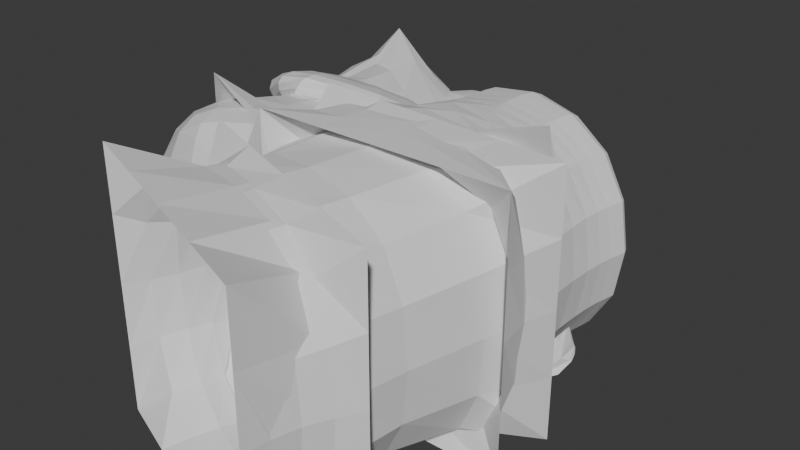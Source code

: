 # Source: branches.blend  (saved by Blender 4.2.66; exported with 4.5.12 LTS)
import bpy
from mathutils import Matrix  # noqa: F401  (used for matrix-valued properties, if any)

bpy.ops.wm.read_factory_settings(use_empty=True)
scene = bpy.context.scene
scene.name = 'Scene'

# ---- collections
col_collection = bpy.data.collections.new('Collection'); scene.collection.children.link(col_collection)

# ---- materials (node trees are filled in below, after node groups)
mat_material_002 = bpy.data.materials.new('Material.002')

# ---- material node trees
mat_material_002.use_nodes = True; mat_material_002.node_tree.nodes.clear()
_N = mat_material_002.node_tree.nodes; _L = mat_material_002.node_tree.links
n0 = _N.new('ShaderNodeBsdfPrincipled'); n0.name = 'Principled BSDF'; n0.location = (10, 300)
n1 = _N.new('ShaderNodeOutputMaterial'); n1.name = 'Material Output'; n1.location = (300, 300)
_L.new(n0.outputs[0], n1.inputs[0])
n1.is_active_output = True

# ---- world
world_world = bpy.data.worlds.new('World'); scene.world = world_world
world_world.use_nodes = True; world_world.node_tree.nodes.clear()
_N = world_world.node_tree.nodes; _L = world_world.node_tree.links
n0 = _N.new('ShaderNodeOutputWorld'); n0.name = 'World Output'; n0.location = (300, 300)
n1 = _N.new('ShaderNodeBackground'); n1.name = 'Background'; n1.location = (10, 300)
n1.inputs[0].default_value = (0.05088, 0.05088, 0.05088, 1.0)
_L.new(n1.outputs[0], n0.inputs[0])
n0.is_active_output = True
world_world.color = (0.05088, 0.05088, 0.05088)
world_world.sun_shadow_jitter_overblur = 0.0

# ---- meshes
me_plane = bpy.data.meshes.new('Plane')
me_plane.from_pydata([(0.0, 0.0, 0.0), (1.218e-16, -0.09759, 0.5486), (0.06455, -0.05984, 0.4612), (4.685e-17, 0.03693, 0.211), (1.335e-16, -0.211, 0.6014), (1.23e-16, -0.005275, 0.5539), (-0.03074, 0.07707, 0.6184), (1.534e-16, -0.01319, 0.691), (-0.01709, 0.1493, 0.8218), (1.066e-16, 0.1029, 0.48), (0.05318, 0.1574, 0.5502)], [(2, 5), (1, 4), (2, 1), (3, 2), (0, 3), (5, 6), (6, 7), (6, 8), (3, 9), (9, 10)], [])
_uv = me_plane.uv_layers.new(name='UVMap')
_uv.uv.foreach_set('vector', [])
me_plane.materials.append(mat_material_002)
me_plane.update()
me_plane_001 = bpy.data.meshes.new('Plane.001')
me_plane_001.from_pydata([(0.0, 0.0, -0.3242), (0.0403, -5.07e-08, 0.05312), (-0.009158, -3.002e-08, -0.1007), (0.005495, -1.304e-08, -0.2271), (-0.03114, -3.544e-08, -0.06044), (-0.03663, -0.04861, 0.02381), (-0.05592, 0.02234, -0.04945), (0.02015, -6.497e-08, 0.1593), (0.04579, -7.555e-08, 0.2381), (-0.02198, 7.875e-09, -0.3828)], [(4, 5), (2, 4), (2, 1), (3, 2), (0, 3), (4, 6), (1, 7), (7, 8), (9, 0)], [])
_uv = me_plane_001.uv_layers.new(name='UVMap')
_uv.uv.foreach_set('vector', [])
me_plane_001.update()
me_plane_003 = bpy.data.meshes.new('Plane.003')
me_plane_003.from_pydata([(0.0, 0.0, 0.0), (-0.04322, -0.008504, 0.3871), (-0.04922, -4.923e-08, 0.3664), (-0.008128, -0.01296, 0.1586), (-0.1149, -9.259e-08, 0.6891), (0.02188, -6.099e-08, 0.4539), (0.005469, -7.642e-08, 0.5688), (-0.1175, 0.01443, 0.4301), (-0.08418, 0.02772, 0.8764), (0.1293, 0.06639, 0.7062), (-0.01094, -2.645e-08, 0.1969), (0.05119, -0.01746, 0.2447), (-0.1656, -0.01709, 0.7107)], [(1, 5), (1, 4), (2, 1), (3, 2), (0, 3), (5, 6), (2, 7), (4, 8), (6, 9), (3, 10), (10, 11), (4, 12)], [])
_uv = me_plane_003.uv_layers.new(name='UVMap')
_uv.uv.foreach_set('vector', [])
me_plane_003.update()

# ---- objects
ob_plane = bpy.data.objects.new('Plane', me_plane)
ob_plane_001 = bpy.data.objects.new('Plane.001', me_plane_001)
ob_plane_002 = bpy.data.objects.new('Plane.002', me_plane_003)

# ---- transforms, parenting, visibility, modifiers, constraints
ob_plane.location = (-0.03408, 0.5453, -0.06409)
ob_plane.rotation_euler = (-1.571, -2.22e-16, 2.22e-16)
_m = ob_plane.modifiers.new('Skin', 'SKIN')
_m = ob_plane.modifiers.new('Subdivision', 'SUBSURF')
ob_plane_001.location = (0.5628, 0.6927, 0.112)
ob_plane_001.rotation_euler = (-1.571, -2.22e-16, 2.22e-16)
_m = ob_plane_001.modifiers.new('Skin', 'SKIN')
_m = ob_plane_001.modifiers.new('Subdivision', 'SUBSURF')
ob_plane_002.location = (0.1985, 0.5978, -0.1588)
ob_plane_002.rotation_euler = (-1.571, -2.22e-16, 2.22e-16)
_m = ob_plane_002.modifiers.new('Skin', 'SKIN')
_m = ob_plane_002.modifiers.new('Subdivision', 'SUBSURF')

# ---- collection membership
col_collection.objects.link(ob_plane)
col_collection.objects.link(ob_plane_001)
col_collection.objects.link(ob_plane_002)

# ---- scene / render settings (as saved in the file)
scene.frame_start = 1; scene.frame_end = 250; scene.frame_set(1)
scene.render.engine = 'BLENDER_EEVEE_NEXT'
bpy.context.view_layer.update()

# ---- added for rendering (the .blend has no active camera and no usable light): camera, sun
cam_auto = bpy.data.cameras.new('AutoCamera')
cam_auto.lens = 50.0
cam_auto.sensor_width = 36.0
cam_auto.clip_end = 1000.0
ob_auto_camera = bpy.data.objects.new('AutoCamera', cam_auto)
scene.collection.objects.link(ob_auto_camera)
ob_auto_camera.location = (1.58427, -0.685525, 1.01657)
ob_auto_camera.rotation_euler = (1.09748, -7.21219e-08, 0.694738)
scene.camera = ob_auto_camera
light_auto_sun = bpy.data.lights.new('AutoSun', 'SUN')
light_auto_sun.energy = 3.0
light_auto_sun.angle = 0.0523599
ob_auto_sun = bpy.data.objects.new('AutoSun', light_auto_sun)
scene.collection.objects.link(ob_auto_sun)
ob_auto_sun.rotation_euler = (0.872665, 0.174533, 0.523599)
bpy.context.view_layer.update()

